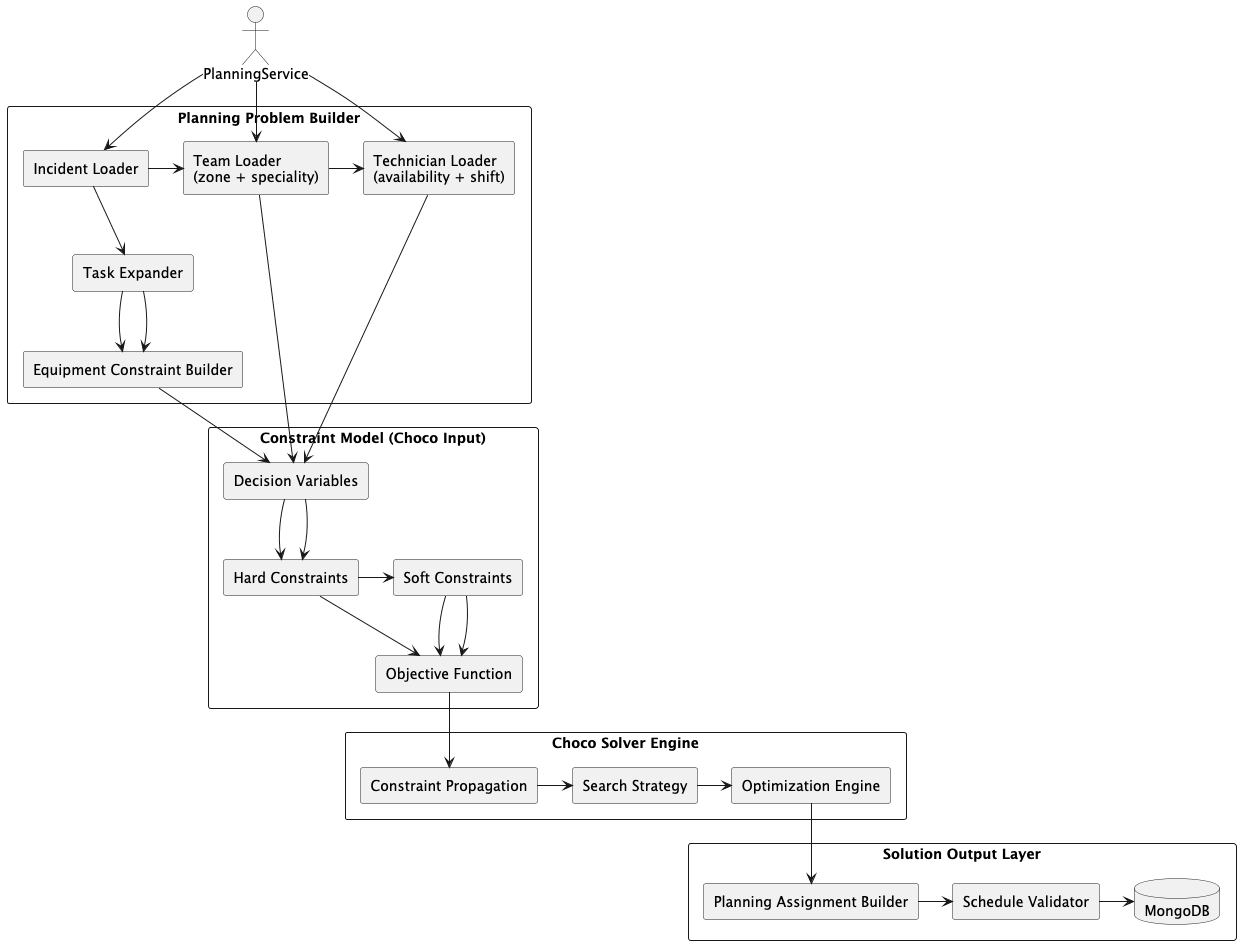

The diagram above was rendered by PlantUML. Its source (embedded in the PNG):
@startuml "Solver Architecture - Snake Flow"

skinparam shadowing false
skinparam componentStyle rectangle

' =========================
' MAIN LAYOUT CONTROL
' =========================
top to bottom direction

actor "PlanningService" as PS

rectangle "Planning Problem Builder" as B {

  top to bottom direction

  component "Incident Loader" as IL
  component "Team Loader\n(zone + speciality)" as TL
  component "Technician Loader\n(availability + shift)" as THL

  IL -right-> TL
  TL -right-> THL

  component "Task Expander" as TE
  component "Equipment Constraint Builder" as ECB

  TE -right-> ECB
}

rectangle "Constraint Model (Choco Input)" as M {

  top to bottom direction

  component "Decision Variables" as DV
  component "Hard Constraints" as HC
  component "Soft Constraints" as SC
  component "Objective Function" as OF

  DV -right-> HC
  HC -right-> SC
  SC -right-> OF
}

rectangle "Choco Solver Engine" as S {

  top to bottom direction

  component "Constraint Propagation" as CP
  component "Search Strategy" as SS
  component "Optimization Engine" as OE

  CP -right-> SS
  SS -right-> OE
}

rectangle "Solution Output Layer" as O {

  top to bottom direction

  component "Planning Assignment Builder" as PAB
  component "Schedule Validator" as SV
  database "MongoDB" as DB

  PAB -right-> SV
  SV -right-> DB
}

' =========================
' FLOW BETWEEN BLOCKS
' =========================

PS --> IL
PS --> TL
PS --> THL

IL --> TE
TL --> DV
THL --> DV
TE --> ECB
ECB --> DV

DV --> HC
SC --> OF
HC --> OF

OF --> CP
OE --> PAB

@enduml